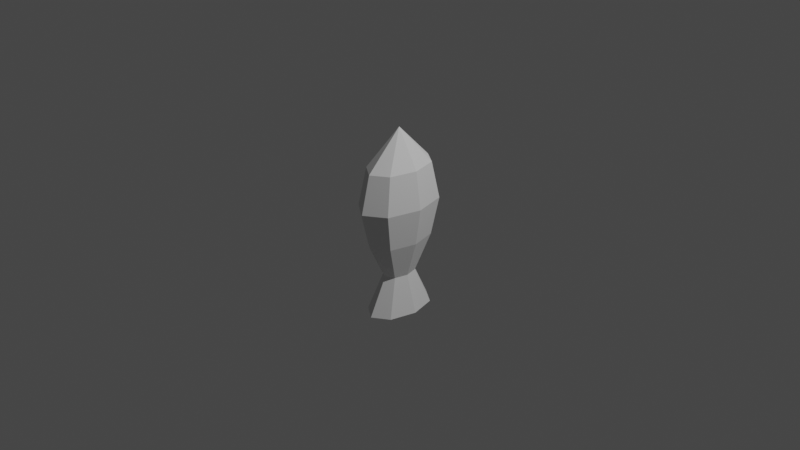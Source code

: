# Source: fish_2.blend  (saved by Blender 2.92.15; exported with 4.5.12 LTS)
import bpy
from mathutils import Matrix  # noqa: F401  (used for matrix-valued properties, if any)

bpy.ops.wm.read_factory_settings(use_empty=True)
scene = bpy.context.scene
scene.name = 'Scene'

# ---- collections
col_collection = bpy.data.collections.new('Collection'); scene.collection.children.link(col_collection)

# ---- world
world_world = bpy.data.worlds.new('World'); scene.world = world_world
world_world.use_nodes = True; world_world.node_tree.nodes.clear()
_N = world_world.node_tree.nodes; _L = world_world.node_tree.links
n0 = _N.new('ShaderNodeOutputWorld'); n0.name = 'World Output'; n0.location = (300, 300)
n1 = _N.new('ShaderNodeBackground'); n1.name = 'Background'; n1.location = (10, 300)
n1.inputs[0].default_value = (0.05088, 0.05088, 0.05088, 1.0)
_L.new(n1.outputs[0], n0.inputs[0])
n0.is_active_output = True
world_world.color = (0.05088, 0.05088, 0.05088)
world_world.use_sun_shadow = False
world_world.sun_shadow_jitter_overblur = 0.0

# ---- cameras
cam_camera = bpy.data.cameras.new('Camera')
cam_camera.clip_end = 100.0
cam_camera.ortho_scale = 7.314

# ---- lights
light_light = bpy.data.lights.new('Light', 'POINT')
light_light.transmission_factor = 0.0
light_light.energy = 1000.0
light_light.shadow_soft_size = 0.1
light_light.shadow_maximum_resolution = 0.006
light_light.use_absolute_resolution = True

# ---- meshes
me_cylinder = bpy.data.meshes.new('Cylinder')
me_cylinder.from_pydata([(-7.782e-09, 0.4, -1.0), (-7.353e-09, 3.725e-09, 1.0), (0.1732, 0.2828, -1.0), (0.245, -1.674e-08, -1.0), (0.1732, -0.2828, -1.0), (-2.92e-08, -0.4, -1.0), (-0.1732, -0.2828, -1.0), (-0.245, 5.515e-09, -1.0), (-0.1732, 0.2828, -1.0), (-1.32e-08, 0.2, -0.6), (-7.782e-09, 0.4, -0.2), (-5.071e-09, 0.5, 0.2), (-7.782e-09, 0.4, 0.6), (0.1732, 0.2828, 0.6), (0.2165, 0.3536, 0.2), (0.1732, 0.2828, -0.2), (0.08661, 0.1414, -0.6), (0.245, -1.674e-08, 0.6), (0.3062, -2.186e-08, 0.2), (0.245, -1.674e-08, -0.2), (0.1225, -6.507e-09, -0.6), (0.1732, -0.2828, 0.6), (0.2165, -0.3536, 0.2), (0.1732, -0.2828, -0.2), (0.08661, -0.1414, -0.6), (-2.92e-08, -0.4, 0.6), (-3.184e-08, -0.5, 0.2), (-2.92e-08, -0.4, -0.2), (-2.391e-08, -0.2, -0.6), (-0.1732, -0.2828, 0.6), (-0.2165, -0.3536, 0.2), (-0.1732, -0.2828, -0.2), (-0.08661, -0.1414, -0.6), (-0.245, 5.515e-09, 0.6), (-0.3062, 5.962e-09, 0.2), (-0.245, 5.515e-09, -0.2), (-0.1225, 4.62e-09, -0.6), (-0.1732, 0.2828, 0.6), (-0.2165, 0.3536, 0.2), (-0.1732, 0.2828, -0.2), (-0.08661, 0.1414, -0.6)], [], [(12, 1, 13), (13, 1, 17), (17, 1, 21), (21, 1, 25), (25, 1, 29), (29, 1, 33), (33, 1, 37), (37, 1, 12), (0, 2, 3, 4, 5, 6, 7, 8), (8, 40, 9, 0), (40, 39, 10, 9), (39, 38, 11, 10), (38, 37, 12, 11), (7, 36, 40, 8), (36, 35, 39, 40), (35, 34, 38, 39), (34, 33, 37, 38), (6, 32, 36, 7), (32, 31, 35, 36), (31, 30, 34, 35), (30, 29, 33, 34), (5, 28, 32, 6), (28, 27, 31, 32), (27, 26, 30, 31), (26, 25, 29, 30), (4, 24, 28, 5), (24, 23, 27, 28), (23, 22, 26, 27), (22, 21, 25, 26), (3, 20, 24, 4), (20, 19, 23, 24), (19, 18, 22, 23), (18, 17, 21, 22), (2, 16, 20, 3), (16, 15, 19, 20), (15, 14, 18, 19), (14, 13, 17, 18), (0, 9, 16, 2), (9, 10, 15, 16), (10, 11, 14, 15), (11, 12, 13, 14)])
_uv = me_cylinder.uv_layers.new(name='UVMap')
_uv.uv.foreach_set('vector', [1.0, 0.9, 0.875, 1.0, 0.875, 0.9, 0.875, 0.9, 0.75, 1.0, 0.75, 0.9, 0.75, 0.9, 0.625, 1.0, 0.625, 0.9, 0.625, 0.9, 0.5, 1.0, 0.5, 0.9, 0.5, 0.9, 0.375, 1.0, 0.375, 0.9, 0.375, 0.9, 0.25, 1.0, 0.25, 0.9, 0.25, 0.9, 0.125, 1.0, 0.125, 0.9, 0.125, 0.9, 0.0, 1.0, 0.0, 0.9, 0.75, 0.49, 0.9197, 0.4197, 0.99, 0.25, 0.9197, 0.08029, 0.75, 0.01, 0.5803, 0.08029, 0.51, 0.25, 0.5803, 0.4197, 0.125, 0.5, 0.125, 0.6, 0.0, 0.6, 0.0, 0.5, 0.125, 0.6, 0.125, 0.7, 0.0, 0.7, 0.0, 0.6, 0.125, 0.7, 0.125, 0.8, 0.0, 0.8, 0.0, 0.7, 0.125, 0.8, 0.125, 0.9, 0.0, 0.9, 0.0, 0.8, 0.25, 0.5, 0.25, 0.6, 0.125, 0.6, 0.125, 0.5, 0.25, 0.6, 0.25, 0.7, 0.125, 0.7, 0.125, 0.6, 0.25, 0.7, 0.25, 0.8, 0.125, 0.8, 0.125, 0.7, 0.25, 0.8, 0.25, 0.9, 0.125, 0.9, 0.125, 0.8, 0.375, 0.5, 0.375, 0.6, 0.25, 0.6, 0.25, 0.5, 0.375, 0.6, 0.375, 0.7, 0.25, 0.7, 0.25, 0.6, 0.375, 0.7, 0.375, 0.8, 0.25, 0.8, 0.25, 0.7, 0.375, 0.8, 0.375, 0.9, 0.25, 0.9, 0.25, 0.8, 0.5, 0.5, 0.5, 0.6, 0.375, 0.6, 0.375, 0.5, 0.5, 0.6, 0.5, 0.7, 0.375, 0.7, 0.375, 0.6, 0.5, 0.7, 0.5, 0.8, 0.375, 0.8, 0.375, 0.7, 0.5, 0.8, 0.5, 0.9, 0.375, 0.9, 0.375, 0.8, 0.625, 0.5, 0.625, 0.6, 0.5, 0.6, 0.5, 0.5, 0.625, 0.6, 0.625, 0.7, 0.5, 0.7, 0.5, 0.6, 0.625, 0.7, 0.625, 0.8, 0.5, 0.8, 0.5, 0.7, 0.625, 0.8, 0.625, 0.9, 0.5, 0.9, 0.5, 0.8, 0.75, 0.5, 0.75, 0.6, 0.625, 0.6, 0.625, 0.5, 0.75, 0.6, 0.75, 0.7, 0.625, 0.7, 0.625, 0.6, 0.75, 0.7, 0.75, 0.8, 0.625, 0.8, 0.625, 0.7, 0.75, 0.8, 0.75, 0.9, 0.625, 0.9, 0.625, 0.8, 0.875, 0.5, 0.875, 0.6, 0.75, 0.6, 0.75, 0.5, 0.875, 0.6, 0.875, 0.7, 0.75, 0.7, 0.75, 0.6, 0.875, 0.7, 0.875, 0.8, 0.75, 0.8, 0.75, 0.7, 0.875, 0.8, 0.875, 0.9, 0.75, 0.9, 0.75, 0.8, 1.0, 0.5, 1.0, 0.6, 0.875, 0.6, 0.875, 0.5, 1.0, 0.6, 1.0, 0.7, 0.875, 0.7, 0.875, 0.6, 1.0, 0.7, 1.0, 0.8, 0.875, 0.8, 0.875, 0.7, 1.0, 0.8, 1.0, 0.9, 0.875, 0.9, 0.875, 0.8])
me_cylinder.use_remesh_fix_poles = True
me_cylinder.use_remesh_preserve_attributes = False
me_cylinder.use_mirror_vertex_groups = False
me_cylinder.update()

# ---- objects
ob_light = bpy.data.objects.new('Light', light_light)
ob_camera = bpy.data.objects.new('Camera', cam_camera)
ob_cylinder = bpy.data.objects.new('Cylinder', me_cylinder)

# ---- transforms, parenting, visibility, modifiers, constraints
ob_light.location = (4.076, 1.005, 5.904)
ob_light.rotation_euler = (0.6503, 0.05522, 1.866)
ob_light.lock_rotations_4d = False
ob_light.empty_display_type = 'ARROWS'
ob_light.color = (0.0, 0.0, 0.0, 0.0)
ob_light.lineart.crease_threshold = 0.0
ob_camera.location = (7.359, -6.926, 4.958)
ob_camera.rotation_euler = (1.109, 0.0, 0.8149)
ob_camera.lock_rotations_4d = False
ob_camera.empty_display_type = 'ARROWS'
ob_camera.color = (0.0, 0.0, 0.0, 0.0)
ob_camera.display_type = 'WIRE'
ob_camera.lineart.crease_threshold = 0.0
ob_cylinder.location = (0.0, 0.0, 0.0)
ob_cylinder.lineart.crease_threshold = 0.0

# ---- collection membership
col_collection.objects.link(ob_light)
col_collection.objects.link(ob_camera)
col_collection.objects.link(ob_cylinder)

# ---- scene / render settings (as saved in the file)
scene.camera = ob_camera
scene.frame_start = 1; scene.frame_end = 250; scene.frame_set(1)
scene.render.engine = 'BLENDER_EEVEE_NEXT'
scene.cycles.use_denoising = False
scene.cycles.samples = 128
scene.cycles.sampling_pattern = 'TABULATED_SOBOL'
scene.cycles.use_adaptive_sampling = False
scene.cycles.use_light_tree = False
scene.view_settings.view_transform = 'Filmic'
bpy.context.view_layer.update()
